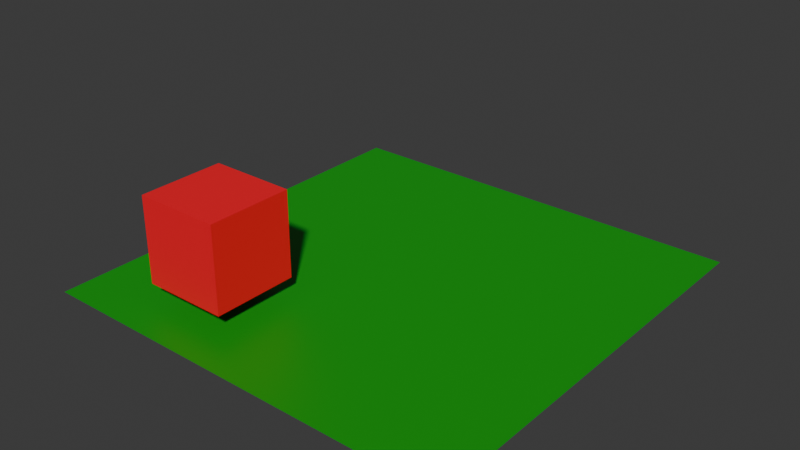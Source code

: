 # Source: project.blend  (saved by Blender 4.5.87; exported with 4.5.12 LTS)
import bpy
from mathutils import Matrix  # noqa: F401  (used for matrix-valued properties, if any)

bpy.ops.wm.read_factory_settings(use_empty=True)
scene = bpy.context.scene
scene.name = 'Scene'

# ---- materials (node trees are filled in below, after node groups)
mat_cubematerial = bpy.data.materials.new('CubeMaterial')
mat_cubematerial.alpha_threshold = 0.0
mat_cubematerial.use_transparent_shadow = False
mat_cubematerial.roughness = 0.5
mat_cubematerial.line_color = (0.0, 0.0, 0.0, 1.0)
mat_planematerial = bpy.data.materials.new('PlaneMaterial')

# ---- material node trees
mat_cubematerial.use_nodes = True; mat_cubematerial.node_tree.nodes.clear()
_N = mat_cubematerial.node_tree.nodes; _L = mat_cubematerial.node_tree.links
n0 = _N.new('ShaderNodeOutputMaterial'); n0.name = 'Material Output'; n0.location = (300, 300)
n1 = _N.new('ShaderNodeBsdfPrincipled'); n1.name = 'Principled BSDF'; n1.location = (10, 300)
n1.inputs[0].default_value = (1.0, 0.003403, 0.02027, 1.0)
n1.inputs[3].default_value = 1.45
_L.new(n1.outputs[0], n0.inputs[0])
n0.is_active_output = True
mat_planematerial.use_nodes = True; mat_planematerial.node_tree.nodes.clear()
_N = mat_planematerial.node_tree.nodes; _L = mat_planematerial.node_tree.links
n0 = _N.new('ShaderNodeBsdfPrincipled'); n0.name = 'Principled BSDF'; n0.location = (-200, 100)
n0.inputs[0].default_value = (0.0, 0.3516, 0.009673, 1.0)
n1 = _N.new('ShaderNodeOutputMaterial'); n1.name = 'Material Output'; n1.location = (200, 100)
_L.new(n0.outputs[0], n1.inputs[0])
n1.is_active_output = True

# ---- world
world_world = bpy.data.worlds.new('World'); scene.world = world_world
world_world.use_nodes = True; world_world.node_tree.nodes.clear()
_N = world_world.node_tree.nodes; _L = world_world.node_tree.links
n0 = _N.new('ShaderNodeOutputWorld'); n0.name = 'World Output'; n0.location = (300, 300)
n1 = _N.new('ShaderNodeBackground'); n1.name = 'Background'; n1.location = (10, 300)
n1.inputs[0].default_value = (0.05088, 0.05088, 0.05088, 1.0)
_L.new(n1.outputs[0], n0.inputs[0])
n0.is_active_output = True
world_world.color = (0.05088, 0.05088, 0.05088)
world_world.use_sun_shadow = False
world_world.sun_shadow_jitter_overblur = 0.0

# ---- meshes
me_cube = bpy.data.meshes.new('Cube')
me_cube.from_pydata([(1.0, 1.0, 2.5), (1.0, 1.0, 0.5), (1.0, -1.0, 2.5), (1.0, -1.0, 0.5), (-1.0, 1.0, 2.5), (-1.0, 1.0, 0.5), (-1.0, -1.0, 2.5), (-1.0, -1.0, 0.5)], [], [(0, 4, 6, 2), (3, 2, 6, 7), (7, 6, 4, 5), (5, 1, 3, 7), (1, 0, 2, 3), (5, 4, 0, 1)])
_uv = me_cube.uv_layers.new(name='UVMap')
_uv.uv.foreach_set('vector', [0.625, 0.5, 0.875, 0.5, 0.875, 0.75, 0.625, 0.75, 0.375, 0.75, 0.625, 0.75, 0.625, 1.0, 0.375, 1.0, 0.375, 0.0, 0.625, 0.0, 0.625, 0.25, 0.375, 0.25, 0.125, 0.5, 0.375, 0.5, 0.375, 0.75, 0.125, 0.75, 0.375, 0.5, 0.625, 0.5, 0.625, 0.75, 0.375, 0.75, 0.375, 0.25, 0.625, 0.25, 0.625, 0.5, 0.375, 0.5])
me_cube.materials.append(mat_cubematerial)
me_cube.use_mirror_vertex_groups = False
me_cube.update()
me_plane = bpy.data.meshes.new('Plane')
me_plane.from_pydata([(-5.0, -5.0, 0.0), (5.0, -5.0, 0.0), (-5.0, 5.0, 0.0), (5.0, 5.0, 0.0)], [], [(0, 1, 3, 2)])
_uv = me_plane.uv_layers.new(name='UVMap')
_uv.uv.foreach_set('vector', [0.0, 0.0, 1.0, 0.0, 1.0, 1.0, 0.0, 1.0])
me_plane.materials.append(mat_planematerial)
me_plane.update()

# ---- objects
ob_cube = bpy.data.objects.new('Cube', me_cube)
ob_plane = bpy.data.objects.new('Plane', me_plane)

# ---- transforms, parenting, visibility, modifiers, constraints
ob_cube.location = (-2.141, -3.117, -4.768e-07)
ob_cube.lock_rotations_4d = False
ob_cube.empty_display_type = 'ARROWS'
ob_cube.lineart.crease_threshold = 0.0
ob_plane.location = (0.0, 0.0, 0.0)

# ---- collection membership
scene.collection.objects.link(ob_cube)
scene.collection.objects.link(ob_plane)

# ---- scene / render settings (as saved in the file)
scene.frame_start = 1; scene.frame_end = 250; scene.frame_set(1)
scene.render.engine = 'BLENDER_EEVEE_NEXT'
scene.eevee.ray_tracing_options.trace_max_roughness = 0.0
bpy.context.view_layer.update()

# ---- added for rendering (the .blend has no active camera and no usable light): camera, sun
cam_auto = bpy.data.cameras.new('AutoCamera')
cam_auto.lens = 50.0
cam_auto.sensor_width = 36.0
cam_auto.clip_end = 1000.0
ob_auto_camera = bpy.data.objects.new('AutoCamera', cam_auto)
scene.collection.objects.link(ob_auto_camera)
ob_auto_camera.location = (13.2875, -15.945, 11.88)
ob_auto_camera.rotation_euler = (1.09748, -7.21219e-08, 0.694738)
scene.camera = ob_auto_camera
light_auto_sun = bpy.data.lights.new('AutoSun', 'SUN')
light_auto_sun.energy = 3.0
light_auto_sun.angle = 0.0523599
ob_auto_sun = bpy.data.objects.new('AutoSun', light_auto_sun)
scene.collection.objects.link(ob_auto_sun)
ob_auto_sun.rotation_euler = (0.872665, 0.174533, 0.523599)
bpy.context.view_layer.update()
